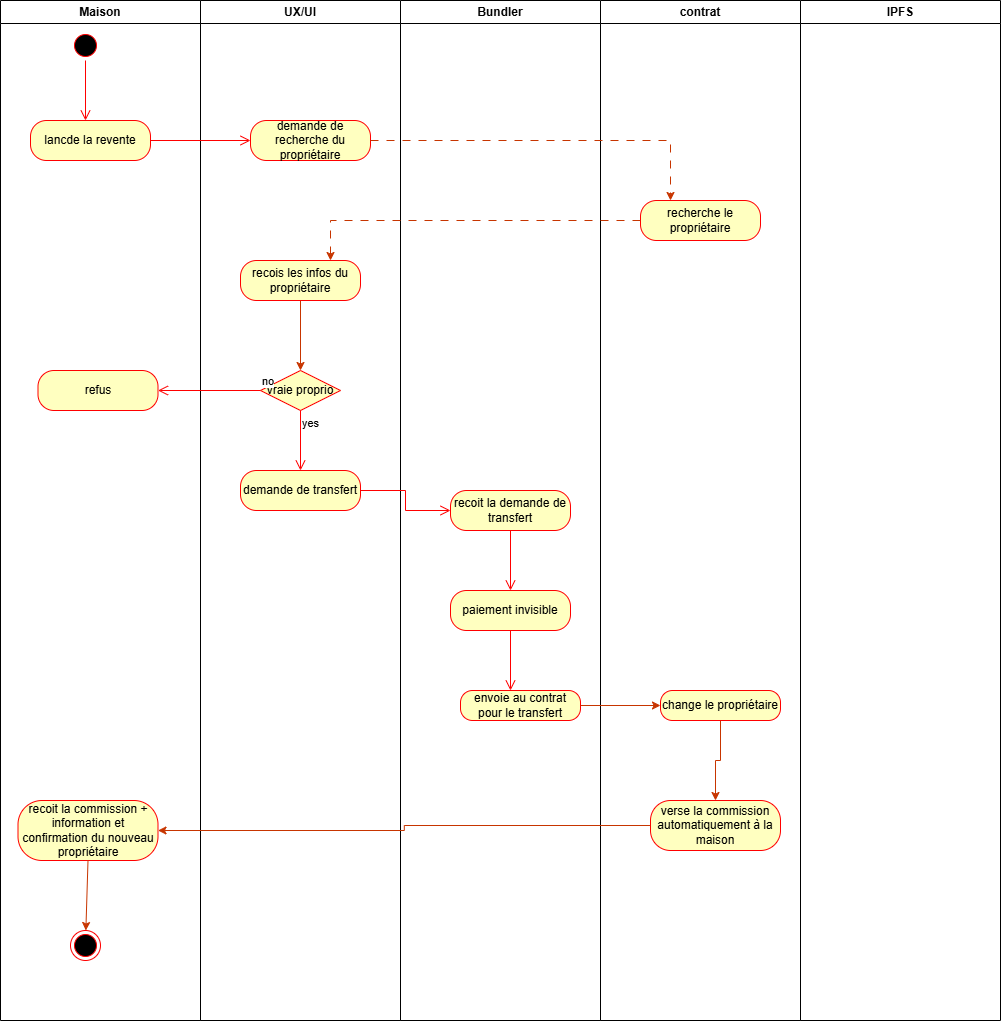

The diagram above was exported from draw.io. Its source (the exported page's mxGraphModel, read from the mxfile embedded in the PNG):
<mxGraphModel dx="1544" dy="1002" grid="1" gridSize="10" guides="1" tooltips="1" connect="1" arrows="1" fold="1" page="1" pageScale="1" pageWidth="827" pageHeight="1169" math="0" shadow="0">
  <root>
    <mxCell id="0" />
    <mxCell id="1" parent="0" />
    <mxCell id="Avmk24UrDZ0jjIZuxg9c-1" parent="1" style="swimlane;whiteSpace=wrap;html=1;" value="Maison" vertex="1">
      <mxGeometry height="1020" width="200" x="10" y="20" as="geometry" />
    </mxCell>
    <mxCell id="Avmk24UrDZ0jjIZuxg9c-6" parent="Avmk24UrDZ0jjIZuxg9c-1" style="ellipse;html=1;shape=startState;fillColor=#000000;strokeColor=#ff0000;" value="" vertex="1">
      <mxGeometry height="30" width="30" x="70" y="30" as="geometry" />
    </mxCell>
    <mxCell id="Avmk24UrDZ0jjIZuxg9c-7" edge="1" parent="Avmk24UrDZ0jjIZuxg9c-1" source="Avmk24UrDZ0jjIZuxg9c-6" style="edgeStyle=orthogonalEdgeStyle;html=1;verticalAlign=bottom;endArrow=open;endSize=8;strokeColor=#ff0000;rounded=0;" value="">
      <mxGeometry relative="1" as="geometry">
        <mxPoint x="85" y="120" as="targetPoint" />
      </mxGeometry>
    </mxCell>
    <mxCell id="Avmk24UrDZ0jjIZuxg9c-8" parent="Avmk24UrDZ0jjIZuxg9c-1" style="rounded=1;whiteSpace=wrap;html=1;arcSize=40;fontColor=#000000;fillColor=#ffffc0;strokeColor=#ff0000;" value="lancde la revente" vertex="1">
      <mxGeometry height="40" width="120" x="30" y="120" as="geometry" />
    </mxCell>
    <mxCell id="Avmk24UrDZ0jjIZuxg9c-59" parent="Avmk24UrDZ0jjIZuxg9c-1" style="whiteSpace=wrap;html=1;fillColor=#ffffc0;strokeColor=#ff0000;fontColor=#000000;rounded=1;arcSize=40;" value="recoit la commission + information et confirmation du nouveau propriétaire" vertex="1">
      <mxGeometry height="60" width="140" x="17.5" y="800" as="geometry" />
    </mxCell>
    <mxCell id="Avmk24UrDZ0jjIZuxg9c-63" parent="Avmk24UrDZ0jjIZuxg9c-1" style="ellipse;html=1;shape=endState;fillColor=#000000;strokeColor=#ff0000;" value="" vertex="1">
      <mxGeometry height="30" width="30" x="70" y="930" as="geometry" />
    </mxCell>
    <mxCell id="Avmk24UrDZ0jjIZuxg9c-64" edge="1" parent="Avmk24UrDZ0jjIZuxg9c-1" source="Avmk24UrDZ0jjIZuxg9c-59" style="endArrow=classic;html=1;rounded=0;exitX=0.5;exitY=1;exitDx=0;exitDy=0;fillColor=#fa6800;strokeColor=#C73500;" target="Avmk24UrDZ0jjIZuxg9c-63" value="">
      <mxGeometry height="50" relative="1" width="50" as="geometry">
        <mxPoint x="130" y="880" as="sourcePoint" />
        <mxPoint x="180" y="830" as="targetPoint" />
      </mxGeometry>
    </mxCell>
    <mxCell id="Avmk24UrDZ0jjIZuxg9c-110" parent="Avmk24UrDZ0jjIZuxg9c-1" style="rounded=1;whiteSpace=wrap;html=1;arcSize=40;fontColor=#000000;fillColor=#ffffc0;strokeColor=#ff0000;" value="refus" vertex="1">
      <mxGeometry height="40" width="120" x="37.5" y="370" as="geometry" />
    </mxCell>
    <mxCell id="Avmk24UrDZ0jjIZuxg9c-2" parent="1" style="swimlane;whiteSpace=wrap;html=1;" value="UX/UI" vertex="1">
      <mxGeometry height="1020" width="200" x="210" y="20" as="geometry" />
    </mxCell>
    <mxCell id="Avmk24UrDZ0jjIZuxg9c-10" parent="Avmk24UrDZ0jjIZuxg9c-2" style="rounded=1;whiteSpace=wrap;html=1;arcSize=40;fontColor=#000000;fillColor=#ffffc0;strokeColor=#ff0000;" value="demande de recherche du propriétaire" vertex="1">
      <mxGeometry height="40" width="120" x="50" y="120" as="geometry" />
    </mxCell>
    <mxCell id="Avmk24UrDZ0jjIZuxg9c-111" edge="1" parent="Avmk24UrDZ0jjIZuxg9c-2" source="Avmk24UrDZ0jjIZuxg9c-14" style="edgeStyle=orthogonalEdgeStyle;rounded=0;orthogonalLoop=1;jettySize=auto;html=1;entryX=0.5;entryY=0;entryDx=0;entryDy=0;fillColor=#fa6800;strokeColor=#C73500;" target="Avmk24UrDZ0jjIZuxg9c-105">
      <mxGeometry relative="1" as="geometry" />
    </mxCell>
    <mxCell id="Avmk24UrDZ0jjIZuxg9c-14" parent="Avmk24UrDZ0jjIZuxg9c-2" style="rounded=1;whiteSpace=wrap;html=1;arcSize=40;fontColor=#000000;fillColor=#ffffc0;strokeColor=#ff0000;" value="recois les infos du propriétaire" vertex="1">
      <mxGeometry height="40" width="120" x="40" y="260" as="geometry" />
    </mxCell>
    <mxCell id="Avmk24UrDZ0jjIZuxg9c-105" parent="Avmk24UrDZ0jjIZuxg9c-2" style="rhombus;whiteSpace=wrap;html=1;fontColor=#000000;fillColor=#ffffc0;strokeColor=#ff0000;" value="vraie proprio" vertex="1">
      <mxGeometry height="40" width="80" x="60" y="370" as="geometry" />
    </mxCell>
    <mxCell id="Avmk24UrDZ0jjIZuxg9c-107" edge="1" parent="Avmk24UrDZ0jjIZuxg9c-2" source="Avmk24UrDZ0jjIZuxg9c-105" style="edgeStyle=orthogonalEdgeStyle;html=1;align=left;verticalAlign=top;endArrow=open;endSize=8;strokeColor=#ff0000;rounded=0;" value="yes">
      <mxGeometry relative="1" x="-1" as="geometry">
        <mxPoint x="100" y="470" as="targetPoint" />
      </mxGeometry>
    </mxCell>
    <mxCell id="Avmk24UrDZ0jjIZuxg9c-108" parent="Avmk24UrDZ0jjIZuxg9c-2" style="rounded=1;whiteSpace=wrap;html=1;arcSize=40;fontColor=#000000;fillColor=#ffffc0;strokeColor=#ff0000;" value="demande de transfert" vertex="1">
      <mxGeometry height="40" width="120" x="40" y="470" as="geometry" />
    </mxCell>
    <mxCell id="Avmk24UrDZ0jjIZuxg9c-3" parent="1" style="swimlane;whiteSpace=wrap;html=1;" value="Bundler" vertex="1">
      <mxGeometry height="1020" width="200" x="410" y="20" as="geometry" />
    </mxCell>
    <mxCell id="Avmk24UrDZ0jjIZuxg9c-53" parent="Avmk24UrDZ0jjIZuxg9c-3" style="whiteSpace=wrap;html=1;fillColor=#ffffc0;strokeColor=#ff0000;fontColor=#000000;rounded=1;arcSize=40;" value="envoie au contrat pour le transfert" vertex="1">
      <mxGeometry height="30" width="120" x="60" y="690" as="geometry" />
    </mxCell>
    <mxCell id="Avmk24UrDZ0jjIZuxg9c-98" parent="Avmk24UrDZ0jjIZuxg9c-3" style="rounded=1;whiteSpace=wrap;html=1;arcSize=40;fontColor=#000000;fillColor=#ffffc0;strokeColor=#ff0000;" value="paiement invisible" vertex="1">
      <mxGeometry height="40" width="120" x="50" y="590" as="geometry" />
    </mxCell>
    <mxCell id="Avmk24UrDZ0jjIZuxg9c-99" edge="1" parent="Avmk24UrDZ0jjIZuxg9c-3" source="Avmk24UrDZ0jjIZuxg9c-98" style="edgeStyle=orthogonalEdgeStyle;html=1;verticalAlign=bottom;endArrow=open;endSize=8;strokeColor=#ff0000;rounded=0;" value="">
      <mxGeometry relative="1" as="geometry">
        <mxPoint x="110" y="690" as="targetPoint" />
      </mxGeometry>
    </mxCell>
    <mxCell id="Avmk24UrDZ0jjIZuxg9c-100" parent="Avmk24UrDZ0jjIZuxg9c-3" style="rounded=1;whiteSpace=wrap;html=1;arcSize=40;fontColor=#000000;fillColor=#ffffc0;strokeColor=#ff0000;" value="recoit la demande de transfert" vertex="1">
      <mxGeometry height="40" width="120" x="50" y="490" as="geometry" />
    </mxCell>
    <mxCell id="Avmk24UrDZ0jjIZuxg9c-101" edge="1" parent="Avmk24UrDZ0jjIZuxg9c-3" source="Avmk24UrDZ0jjIZuxg9c-100" style="edgeStyle=orthogonalEdgeStyle;html=1;verticalAlign=bottom;endArrow=open;endSize=8;strokeColor=#ff0000;rounded=0;" value="">
      <mxGeometry relative="1" as="geometry">
        <mxPoint x="110" y="590" as="targetPoint" />
      </mxGeometry>
    </mxCell>
    <mxCell id="Avmk24UrDZ0jjIZuxg9c-4" parent="1" style="swimlane;whiteSpace=wrap;html=1;" value="contrat" vertex="1">
      <mxGeometry height="1020" width="200" x="610" y="20" as="geometry" />
    </mxCell>
    <mxCell id="Avmk24UrDZ0jjIZuxg9c-58" edge="1" parent="Avmk24UrDZ0jjIZuxg9c-4" source="Avmk24UrDZ0jjIZuxg9c-55" style="edgeStyle=orthogonalEdgeStyle;rounded=0;orthogonalLoop=1;jettySize=auto;html=1;fillColor=#fa6800;strokeColor=#C73500;" target="Avmk24UrDZ0jjIZuxg9c-57" value="">
      <mxGeometry relative="1" as="geometry" />
    </mxCell>
    <mxCell id="Avmk24UrDZ0jjIZuxg9c-55" parent="Avmk24UrDZ0jjIZuxg9c-4" style="whiteSpace=wrap;html=1;fillColor=#ffffc0;strokeColor=#ff0000;fontColor=#000000;rounded=1;arcSize=40;" value="change le propriétaire" vertex="1">
      <mxGeometry height="30" width="120" x="60" y="690" as="geometry" />
    </mxCell>
    <mxCell id="Avmk24UrDZ0jjIZuxg9c-57" parent="Avmk24UrDZ0jjIZuxg9c-4" style="whiteSpace=wrap;html=1;fillColor=#ffffc0;strokeColor=#ff0000;fontColor=#000000;rounded=1;arcSize=40;" value="verse la commission automatiquement à la maison" vertex="1">
      <mxGeometry height="50" width="130" x="50" y="800" as="geometry" />
    </mxCell>
    <mxCell id="Avmk24UrDZ0jjIZuxg9c-11" parent="Avmk24UrDZ0jjIZuxg9c-4" style="rounded=1;whiteSpace=wrap;html=1;arcSize=40;fontColor=#000000;fillColor=#ffffc0;strokeColor=#ff0000;" value="recherche le propriétaire" vertex="1">
      <mxGeometry height="40" width="120" x="40" y="200" as="geometry" />
    </mxCell>
    <mxCell id="Avmk24UrDZ0jjIZuxg9c-5" parent="1" style="swimlane;whiteSpace=wrap;html=1;" value="IPFS" vertex="1">
      <mxGeometry height="1020" width="200" x="810" y="20" as="geometry" />
    </mxCell>
    <mxCell id="Avmk24UrDZ0jjIZuxg9c-9" edge="1" parent="1" source="Avmk24UrDZ0jjIZuxg9c-8" style="edgeStyle=orthogonalEdgeStyle;html=1;verticalAlign=bottom;endArrow=open;endSize=8;strokeColor=#ff0000;rounded=0;" target="Avmk24UrDZ0jjIZuxg9c-10" value="">
      <mxGeometry relative="1" as="geometry">
        <mxPoint x="100" y="240" as="targetPoint" />
      </mxGeometry>
    </mxCell>
    <mxCell id="Avmk24UrDZ0jjIZuxg9c-56" edge="1" parent="1" source="Avmk24UrDZ0jjIZuxg9c-53" style="edgeStyle=orthogonalEdgeStyle;rounded=0;orthogonalLoop=1;jettySize=auto;html=1;fillColor=#fa6800;strokeColor=#C73500;" target="Avmk24UrDZ0jjIZuxg9c-55" value="">
      <mxGeometry relative="1" as="geometry" />
    </mxCell>
    <mxCell id="Avmk24UrDZ0jjIZuxg9c-60" edge="1" parent="1" source="Avmk24UrDZ0jjIZuxg9c-57" style="edgeStyle=orthogonalEdgeStyle;rounded=0;orthogonalLoop=1;jettySize=auto;html=1;fillColor=#fa6800;strokeColor=#C73500;" target="Avmk24UrDZ0jjIZuxg9c-59" value="">
      <mxGeometry relative="1" as="geometry" />
    </mxCell>
    <mxCell id="Avmk24UrDZ0jjIZuxg9c-103" edge="1" parent="1" source="Avmk24UrDZ0jjIZuxg9c-10" style="edgeStyle=orthogonalEdgeStyle;rounded=0;orthogonalLoop=1;jettySize=auto;html=1;entryX=0.25;entryY=0;entryDx=0;entryDy=0;fillColor=#fa6800;strokeColor=#C73500;dashed=1;dashPattern=8 8;" target="Avmk24UrDZ0jjIZuxg9c-11">
      <mxGeometry relative="1" as="geometry" />
    </mxCell>
    <mxCell id="Avmk24UrDZ0jjIZuxg9c-104" edge="1" parent="1" source="Avmk24UrDZ0jjIZuxg9c-11" style="edgeStyle=orthogonalEdgeStyle;rounded=0;orthogonalLoop=1;jettySize=auto;html=1;entryX=0.75;entryY=0;entryDx=0;entryDy=0;fillColor=#fa6800;strokeColor=#C73500;dashed=1;dashPattern=8 8;" target="Avmk24UrDZ0jjIZuxg9c-14">
      <mxGeometry relative="1" as="geometry" />
    </mxCell>
    <mxCell id="Avmk24UrDZ0jjIZuxg9c-109" edge="1" parent="1" source="Avmk24UrDZ0jjIZuxg9c-108" style="edgeStyle=orthogonalEdgeStyle;html=1;verticalAlign=bottom;endArrow=open;endSize=8;strokeColor=#ff0000;rounded=0;entryX=0;entryY=0.5;entryDx=0;entryDy=0;" target="Avmk24UrDZ0jjIZuxg9c-100" value="">
      <mxGeometry relative="1" as="geometry">
        <mxPoint x="310" y="590" as="targetPoint" />
      </mxGeometry>
    </mxCell>
    <mxCell id="Avmk24UrDZ0jjIZuxg9c-106" edge="1" parent="1" source="Avmk24UrDZ0jjIZuxg9c-105" style="edgeStyle=orthogonalEdgeStyle;html=1;align=left;verticalAlign=bottom;endArrow=open;endSize=8;strokeColor=#ff0000;rounded=0;" target="Avmk24UrDZ0jjIZuxg9c-110" value="no">
      <mxGeometry relative="1" x="-1" as="geometry">
        <mxPoint x="140" y="410" as="targetPoint" />
      </mxGeometry>
    </mxCell>
  </root>
</mxGraphModel>